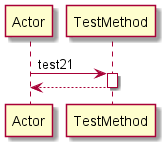

The diagram above was rendered by PlantUML. Its source (embedded in the PNG):
@startuml 
participant Actor 
Actor -> TestMethod: test21
activate TestMethod
return 
@enduml